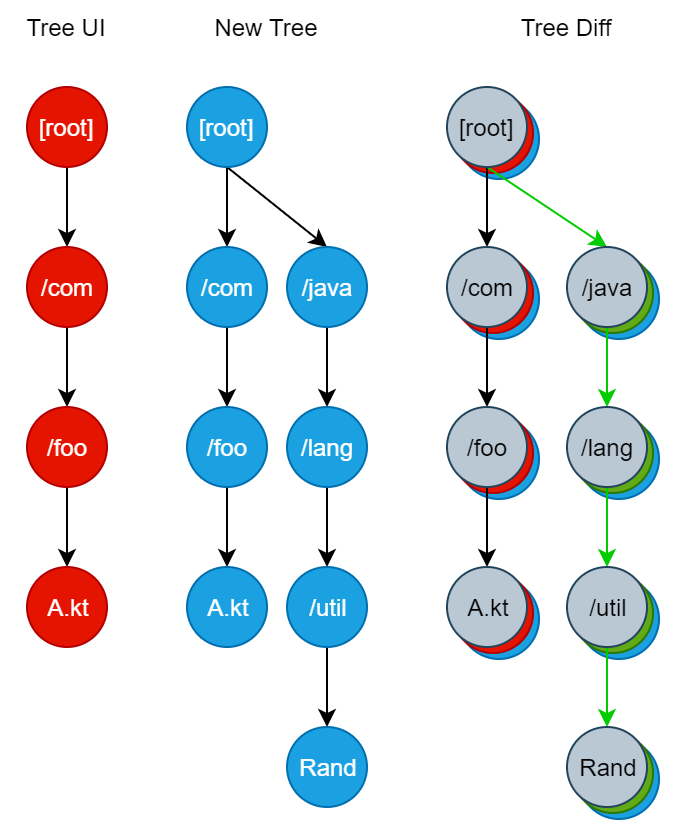

The diagram above was exported from draw.io. Its source (the exported page's mxGraphModel, read from the mxfile embedded in the PNG):
<mxGraphModel dx="1502" dy="663" grid="1" gridSize="10" guides="1" tooltips="1" connect="1" arrows="1" fold="1" page="1" pageScale="1" pageWidth="850" pageHeight="1100" math="0" shadow="0">
  <root>
    <mxCell id="0" />
    <mxCell id="1" parent="0" />
    <mxCell id="2" value="" style="ellipse;whiteSpace=wrap;html=1;aspect=fixed;fillColor=#1ba1e2;strokeColor=#006EAF;fontColor=#ffffff;movable=1;resizable=1;rotatable=1;deletable=1;editable=1;connectable=1;" vertex="1" parent="1">
      <mxGeometry x="916" y="1006" width="40" height="40" as="geometry" />
    </mxCell>
    <mxCell id="3" value="" style="ellipse;whiteSpace=wrap;html=1;aspect=fixed;fillColor=#60a917;strokeColor=#2D7600;fontColor=#ffffff;movable=1;resizable=1;rotatable=1;deletable=1;editable=1;connectable=1;" vertex="1" parent="1">
      <mxGeometry x="913" y="1003" width="40" height="40" as="geometry" />
    </mxCell>
    <mxCell id="4" value="" style="ellipse;whiteSpace=wrap;html=1;aspect=fixed;fillColor=#1ba1e2;strokeColor=#006EAF;fontColor=#ffffff;movable=1;resizable=1;rotatable=1;deletable=1;editable=1;connectable=1;" vertex="1" parent="1">
      <mxGeometry x="916" y="926" width="40" height="40" as="geometry" />
    </mxCell>
    <mxCell id="5" value="" style="ellipse;whiteSpace=wrap;html=1;aspect=fixed;fillColor=#60a917;strokeColor=#2D7600;fontColor=#ffffff;movable=1;resizable=1;rotatable=1;deletable=1;editable=1;connectable=1;" vertex="1" parent="1">
      <mxGeometry x="913" y="923" width="40" height="40" as="geometry" />
    </mxCell>
    <mxCell id="6" value="" style="ellipse;whiteSpace=wrap;html=1;aspect=fixed;fillColor=#1ba1e2;strokeColor=#006EAF;fontColor=#ffffff;movable=1;resizable=1;rotatable=1;deletable=1;editable=1;connectable=1;" vertex="1" parent="1">
      <mxGeometry x="916" y="846" width="40" height="40" as="geometry" />
    </mxCell>
    <mxCell id="7" value="" style="ellipse;whiteSpace=wrap;html=1;aspect=fixed;fillColor=#60a917;strokeColor=#2D7600;fontColor=#ffffff;movable=1;resizable=1;rotatable=1;deletable=1;editable=1;connectable=1;" vertex="1" parent="1">
      <mxGeometry x="913" y="843" width="40" height="40" as="geometry" />
    </mxCell>
    <mxCell id="8" value="" style="ellipse;whiteSpace=wrap;html=1;aspect=fixed;fillColor=#1ba1e2;strokeColor=#006EAF;fontColor=#ffffff;movable=1;resizable=1;rotatable=1;deletable=1;editable=1;connectable=1;" vertex="1" parent="1">
      <mxGeometry x="916" y="766" width="40" height="40" as="geometry" />
    </mxCell>
    <mxCell id="9" value="" style="ellipse;whiteSpace=wrap;html=1;aspect=fixed;fillColor=#60a917;strokeColor=#2D7600;fontColor=#ffffff;movable=1;resizable=1;rotatable=1;deletable=1;editable=1;connectable=1;" vertex="1" parent="1">
      <mxGeometry x="913" y="763" width="40" height="40" as="geometry" />
    </mxCell>
    <mxCell id="10" value="" style="ellipse;whiteSpace=wrap;html=1;aspect=fixed;fillColor=#1ba1e2;strokeColor=#006EAF;fontColor=#ffffff;movable=1;resizable=1;rotatable=1;deletable=1;editable=1;connectable=1;" vertex="1" parent="1">
      <mxGeometry x="856" y="926" width="40" height="40" as="geometry" />
    </mxCell>
    <mxCell id="11" value="" style="ellipse;whiteSpace=wrap;html=1;aspect=fixed;fillColor=#e51400;strokeColor=#B20000;fontColor=#ffffff;movable=1;resizable=1;rotatable=1;deletable=1;editable=1;connectable=1;" vertex="1" parent="1">
      <mxGeometry x="853" y="923" width="40" height="40" as="geometry" />
    </mxCell>
    <mxCell id="12" value="" style="ellipse;whiteSpace=wrap;html=1;aspect=fixed;fillColor=#1ba1e2;strokeColor=#006EAF;fontColor=#ffffff;movable=1;resizable=1;rotatable=1;deletable=1;editable=1;connectable=1;" vertex="1" parent="1">
      <mxGeometry x="856" y="846" width="40" height="40" as="geometry" />
    </mxCell>
    <mxCell id="13" value="" style="ellipse;whiteSpace=wrap;html=1;aspect=fixed;fillColor=#e51400;strokeColor=#B20000;fontColor=#ffffff;movable=1;resizable=1;rotatable=1;deletable=1;editable=1;connectable=1;" vertex="1" parent="1">
      <mxGeometry x="853" y="843" width="40" height="40" as="geometry" />
    </mxCell>
    <mxCell id="14" value="" style="ellipse;whiteSpace=wrap;html=1;aspect=fixed;fillColor=#1ba1e2;strokeColor=#006EAF;fontColor=#ffffff;movable=1;resizable=1;rotatable=1;deletable=1;editable=1;connectable=1;" vertex="1" parent="1">
      <mxGeometry x="856" y="766" width="40" height="40" as="geometry" />
    </mxCell>
    <mxCell id="15" value="" style="ellipse;whiteSpace=wrap;html=1;aspect=fixed;fillColor=#e51400;strokeColor=#B20000;fontColor=#ffffff;movable=1;resizable=1;rotatable=1;deletable=1;editable=1;connectable=1;" vertex="1" parent="1">
      <mxGeometry x="853" y="763" width="40" height="40" as="geometry" />
    </mxCell>
    <mxCell id="16" value="" style="ellipse;whiteSpace=wrap;html=1;aspect=fixed;fillColor=#1ba1e2;strokeColor=#006EAF;fontColor=#ffffff;movable=1;resizable=1;rotatable=1;deletable=1;editable=1;connectable=1;" vertex="1" parent="1">
      <mxGeometry x="856" y="686" width="40" height="40" as="geometry" />
    </mxCell>
    <mxCell id="17" value="" style="ellipse;whiteSpace=wrap;html=1;aspect=fixed;fillColor=#e51400;strokeColor=#B20000;fontColor=#ffffff;movable=1;resizable=1;rotatable=1;deletable=1;editable=1;connectable=1;" vertex="1" parent="1">
      <mxGeometry x="853" y="683" width="40" height="40" as="geometry" />
    </mxCell>
    <mxCell id="18" style="rounded=0;orthogonalLoop=1;jettySize=auto;html=1;exitX=0.5;exitY=1;exitDx=0;exitDy=0;entryX=0.5;entryY=0;entryDx=0;entryDy=0;" edge="1" source="19" target="21" parent="1">
      <mxGeometry relative="1" as="geometry" />
    </mxCell>
    <mxCell id="19" value="[root]" style="ellipse;whiteSpace=wrap;html=1;aspect=fixed;fillColor=#e51400;strokeColor=#B20000;fontColor=#ffffff;" vertex="1" parent="1">
      <mxGeometry x="640" y="680" width="40" height="40" as="geometry" />
    </mxCell>
    <mxCell id="20" style="edgeStyle=none;rounded=0;orthogonalLoop=1;jettySize=auto;html=1;exitX=0.5;exitY=1;exitDx=0;exitDy=0;entryX=0.5;entryY=0;entryDx=0;entryDy=0;" edge="1" source="21" target="23" parent="1">
      <mxGeometry relative="1" as="geometry" />
    </mxCell>
    <mxCell id="21" value="/com" style="ellipse;whiteSpace=wrap;html=1;aspect=fixed;fillColor=#e51400;strokeColor=#B20000;fontColor=#ffffff;" vertex="1" parent="1">
      <mxGeometry x="640" y="760" width="40" height="40" as="geometry" />
    </mxCell>
    <mxCell id="22" style="edgeStyle=none;rounded=0;orthogonalLoop=1;jettySize=auto;html=1;exitX=0.5;exitY=1;exitDx=0;exitDy=0;entryX=0.5;entryY=0;entryDx=0;entryDy=0;" edge="1" source="23" target="24" parent="1">
      <mxGeometry relative="1" as="geometry" />
    </mxCell>
    <mxCell id="23" value="/foo" style="ellipse;whiteSpace=wrap;html=1;aspect=fixed;fillColor=#e51400;strokeColor=#B20000;fontColor=#ffffff;" vertex="1" parent="1">
      <mxGeometry x="640" y="840" width="40" height="40" as="geometry" />
    </mxCell>
    <mxCell id="24" value="&lt;font style=&quot;font-size: 12px&quot;&gt;A.kt&lt;/font&gt;" style="ellipse;whiteSpace=wrap;html=1;aspect=fixed;fillColor=#e51400;strokeColor=#B20000;fontColor=#ffffff;" vertex="1" parent="1">
      <mxGeometry x="640" y="920" width="40" height="40" as="geometry" />
    </mxCell>
    <mxCell id="25" value="Tree UI" style="text;html=1;align=center;verticalAlign=middle;whiteSpace=wrap;rounded=0;" vertex="1" parent="1">
      <mxGeometry x="630" y="640" width="60" height="20" as="geometry" />
    </mxCell>
    <mxCell id="26" style="rounded=0;orthogonalLoop=1;jettySize=auto;html=1;exitX=0.5;exitY=1;exitDx=0;exitDy=0;entryX=0.5;entryY=0;entryDx=0;entryDy=0;" edge="1" source="28" target="30" parent="1">
      <mxGeometry relative="1" as="geometry" />
    </mxCell>
    <mxCell id="27" style="edgeStyle=none;rounded=0;orthogonalLoop=1;jettySize=auto;html=1;exitX=0.5;exitY=1;exitDx=0;exitDy=0;entryX=0.5;entryY=0;entryDx=0;entryDy=0;" edge="1" source="28" target="34" parent="1">
      <mxGeometry relative="1" as="geometry" />
    </mxCell>
    <mxCell id="28" value="[root]" style="ellipse;whiteSpace=wrap;html=1;aspect=fixed;fillColor=#1ba1e2;strokeColor=#006EAF;fontColor=#ffffff;" vertex="1" parent="1">
      <mxGeometry x="720" y="680" width="40" height="40" as="geometry" />
    </mxCell>
    <mxCell id="29" style="edgeStyle=none;rounded=0;orthogonalLoop=1;jettySize=auto;html=1;exitX=0.5;exitY=1;exitDx=0;exitDy=0;entryX=0.5;entryY=0;entryDx=0;entryDy=0;" edge="1" source="30" target="32" parent="1">
      <mxGeometry relative="1" as="geometry" />
    </mxCell>
    <mxCell id="30" value="/com" style="ellipse;whiteSpace=wrap;html=1;aspect=fixed;fillColor=#1ba1e2;strokeColor=#006EAF;fontColor=#ffffff;" vertex="1" parent="1">
      <mxGeometry x="720" y="760" width="40" height="40" as="geometry" />
    </mxCell>
    <mxCell id="31" style="edgeStyle=none;rounded=0;orthogonalLoop=1;jettySize=auto;html=1;exitX=0.5;exitY=1;exitDx=0;exitDy=0;entryX=0.5;entryY=0;entryDx=0;entryDy=0;" edge="1" source="32" target="37" parent="1">
      <mxGeometry relative="1" as="geometry" />
    </mxCell>
    <mxCell id="32" value="/foo" style="ellipse;whiteSpace=wrap;html=1;aspect=fixed;fillColor=#1ba1e2;strokeColor=#006EAF;fontColor=#ffffff;" vertex="1" parent="1">
      <mxGeometry x="720" y="840" width="40" height="40" as="geometry" />
    </mxCell>
    <mxCell id="33" style="edgeStyle=none;rounded=0;orthogonalLoop=1;jettySize=auto;html=1;exitX=0.5;exitY=1;exitDx=0;exitDy=0;entryX=0.5;entryY=0;entryDx=0;entryDy=0;" edge="1" source="34" target="36" parent="1">
      <mxGeometry relative="1" as="geometry" />
    </mxCell>
    <mxCell id="34" value="/java" style="ellipse;whiteSpace=wrap;html=1;aspect=fixed;fillColor=#1ba1e2;strokeColor=#006EAF;fontColor=#ffffff;" vertex="1" parent="1">
      <mxGeometry x="770" y="760" width="40" height="40" as="geometry" />
    </mxCell>
    <mxCell id="35" style="edgeStyle=none;rounded=0;orthogonalLoop=1;jettySize=auto;html=1;exitX=0.5;exitY=1;exitDx=0;exitDy=0;entryX=0.5;entryY=0;entryDx=0;entryDy=0;" edge="1" source="36" target="39" parent="1">
      <mxGeometry relative="1" as="geometry" />
    </mxCell>
    <mxCell id="36" value="/lang" style="ellipse;whiteSpace=wrap;html=1;aspect=fixed;fillColor=#1ba1e2;strokeColor=#006EAF;fontColor=#ffffff;" vertex="1" parent="1">
      <mxGeometry x="770" y="840" width="40" height="40" as="geometry" />
    </mxCell>
    <mxCell id="37" value="&lt;font style=&quot;font-size: 12px&quot;&gt;A.kt&lt;/font&gt;" style="ellipse;whiteSpace=wrap;html=1;aspect=fixed;fillColor=#1ba1e2;strokeColor=#006EAF;fontColor=#ffffff;" vertex="1" parent="1">
      <mxGeometry x="720" y="920" width="40" height="40" as="geometry" />
    </mxCell>
    <mxCell id="38" style="edgeStyle=none;rounded=0;orthogonalLoop=1;jettySize=auto;html=1;exitX=0.5;exitY=1;exitDx=0;exitDy=0;entryX=0.5;entryY=0;entryDx=0;entryDy=0;" edge="1" source="39" target="40" parent="1">
      <mxGeometry relative="1" as="geometry" />
    </mxCell>
    <mxCell id="39" value="/util" style="ellipse;whiteSpace=wrap;html=1;aspect=fixed;fillColor=#1ba1e2;strokeColor=#006EAF;fontColor=#ffffff;" vertex="1" parent="1">
      <mxGeometry x="770" y="920" width="40" height="40" as="geometry" />
    </mxCell>
    <mxCell id="40" value="Rand" style="ellipse;whiteSpace=wrap;html=1;aspect=fixed;fillColor=#1ba1e2;strokeColor=#006EAF;fontColor=#ffffff;" vertex="1" parent="1">
      <mxGeometry x="770" y="1000" width="40" height="40" as="geometry" />
    </mxCell>
    <mxCell id="41" value="New Tree" style="text;html=1;strokeColor=none;fillColor=none;align=center;verticalAlign=middle;whiteSpace=wrap;rounded=0;" vertex="1" parent="1">
      <mxGeometry x="720" y="640" width="80" height="20" as="geometry" />
    </mxCell>
    <mxCell id="42" value="Tree Diff" style="text;html=1;strokeColor=none;fillColor=none;align=center;verticalAlign=middle;whiteSpace=wrap;rounded=0;" vertex="1" parent="1">
      <mxGeometry x="850" y="640" width="120" height="20" as="geometry" />
    </mxCell>
    <mxCell id="43" style="rounded=0;orthogonalLoop=1;jettySize=auto;html=1;exitX=0.5;exitY=1;exitDx=0;exitDy=0;entryX=0.5;entryY=0;entryDx=0;entryDy=0;movable=1;resizable=1;rotatable=1;deletable=1;editable=1;connectable=1;" edge="1" source="45" target="47" parent="1">
      <mxGeometry relative="1" as="geometry" />
    </mxCell>
    <mxCell id="44" style="edgeStyle=none;rounded=0;orthogonalLoop=1;jettySize=auto;html=1;exitX=0.5;exitY=1;exitDx=0;exitDy=0;entryX=0.5;entryY=0;entryDx=0;entryDy=0;strokeColor=#00CC00;movable=1;resizable=1;rotatable=1;deletable=1;editable=1;connectable=1;" edge="1" source="45" target="52" parent="1">
      <mxGeometry relative="1" as="geometry" />
    </mxCell>
    <mxCell id="45" value="[root]" style="ellipse;whiteSpace=wrap;html=1;aspect=fixed;fillColor=#bac8d3;strokeColor=#23445d;movable=1;resizable=1;rotatable=1;deletable=1;editable=1;connectable=1;" vertex="1" parent="1">
      <mxGeometry x="850" y="680" width="40" height="40" as="geometry" />
    </mxCell>
    <mxCell id="46" style="edgeStyle=none;rounded=0;orthogonalLoop=1;jettySize=auto;html=1;exitX=0.5;exitY=1;exitDx=0;exitDy=0;entryX=0.5;entryY=0;entryDx=0;entryDy=0;movable=1;resizable=1;rotatable=1;deletable=1;editable=1;connectable=1;" edge="1" source="47" target="49" parent="1">
      <mxGeometry relative="1" as="geometry" />
    </mxCell>
    <mxCell id="47" value="/com" style="ellipse;whiteSpace=wrap;html=1;aspect=fixed;fillColor=#bac8d3;strokeColor=#23445d;movable=1;resizable=1;rotatable=1;deletable=1;editable=1;connectable=1;" vertex="1" parent="1">
      <mxGeometry x="850" y="760" width="40" height="40" as="geometry" />
    </mxCell>
    <mxCell id="48" style="edgeStyle=none;rounded=0;orthogonalLoop=1;jettySize=auto;html=1;exitX=0.5;exitY=1;exitDx=0;exitDy=0;entryX=0.5;entryY=0;entryDx=0;entryDy=0;movable=1;resizable=1;rotatable=1;deletable=1;editable=1;connectable=1;" edge="1" source="49" target="50" parent="1">
      <mxGeometry relative="1" as="geometry" />
    </mxCell>
    <mxCell id="49" value="/foo" style="ellipse;whiteSpace=wrap;html=1;aspect=fixed;fillColor=#bac8d3;strokeColor=#23445d;movable=1;resizable=1;rotatable=1;deletable=1;editable=1;connectable=1;" vertex="1" parent="1">
      <mxGeometry x="850" y="840" width="40" height="40" as="geometry" />
    </mxCell>
    <mxCell id="50" value="&lt;font style=&quot;font-size: 12px&quot;&gt;A.kt&lt;/font&gt;" style="ellipse;whiteSpace=wrap;html=1;aspect=fixed;fillColor=#bac8d3;strokeColor=#23445d;movable=1;resizable=1;rotatable=1;deletable=1;editable=1;connectable=1;" vertex="1" parent="1">
      <mxGeometry x="850" y="920" width="40" height="40" as="geometry" />
    </mxCell>
    <mxCell id="51" style="rounded=0;orthogonalLoop=1;jettySize=auto;html=1;exitX=0.5;exitY=1;exitDx=0;exitDy=0;entryX=0.5;entryY=0;entryDx=0;entryDy=0;strokeColor=#00CC00;movable=1;resizable=1;rotatable=1;deletable=1;editable=1;connectable=1;" edge="1" source="52" target="54" parent="1">
      <mxGeometry relative="1" as="geometry" />
    </mxCell>
    <mxCell id="52" value="/java" style="ellipse;whiteSpace=wrap;html=1;aspect=fixed;fillColor=#bac8d3;strokeColor=#23445d;movable=1;resizable=1;rotatable=1;deletable=1;editable=1;connectable=1;" vertex="1" parent="1">
      <mxGeometry x="910" y="760" width="40" height="40" as="geometry" />
    </mxCell>
    <mxCell id="53" style="edgeStyle=none;rounded=0;orthogonalLoop=1;jettySize=auto;html=1;exitX=0.5;exitY=1;exitDx=0;exitDy=0;entryX=0.5;entryY=0;entryDx=0;entryDy=0;strokeColor=#00CC00;movable=1;resizable=1;rotatable=1;deletable=1;editable=1;connectable=1;" edge="1" source="54" target="56" parent="1">
      <mxGeometry relative="1" as="geometry" />
    </mxCell>
    <mxCell id="54" value="/lang" style="ellipse;whiteSpace=wrap;html=1;aspect=fixed;fillColor=#bac8d3;strokeColor=#23445d;movable=1;resizable=1;rotatable=1;deletable=1;editable=1;connectable=1;" vertex="1" parent="1">
      <mxGeometry x="910" y="840" width="40" height="40" as="geometry" />
    </mxCell>
    <mxCell id="55" style="edgeStyle=none;rounded=0;orthogonalLoop=1;jettySize=auto;html=1;exitX=0.5;exitY=1;exitDx=0;exitDy=0;entryX=0.5;entryY=0;entryDx=0;entryDy=0;strokeColor=#00CC00;movable=1;resizable=1;rotatable=1;deletable=1;editable=1;connectable=1;" edge="1" source="56" target="57" parent="1">
      <mxGeometry relative="1" as="geometry" />
    </mxCell>
    <mxCell id="56" value="/util" style="ellipse;whiteSpace=wrap;html=1;aspect=fixed;fillColor=#bac8d3;strokeColor=#23445d;movable=1;resizable=1;rotatable=1;deletable=1;editable=1;connectable=1;" vertex="1" parent="1">
      <mxGeometry x="910" y="920" width="40" height="40" as="geometry" />
    </mxCell>
    <mxCell id="57" value="Rand" style="ellipse;whiteSpace=wrap;html=1;aspect=fixed;fillColor=#bac8d3;strokeColor=#23445d;movable=1;resizable=1;rotatable=1;deletable=1;editable=1;connectable=1;" vertex="1" parent="1">
      <mxGeometry x="910" y="1000" width="40" height="40" as="geometry" />
    </mxCell>
  </root>
</mxGraphModel>